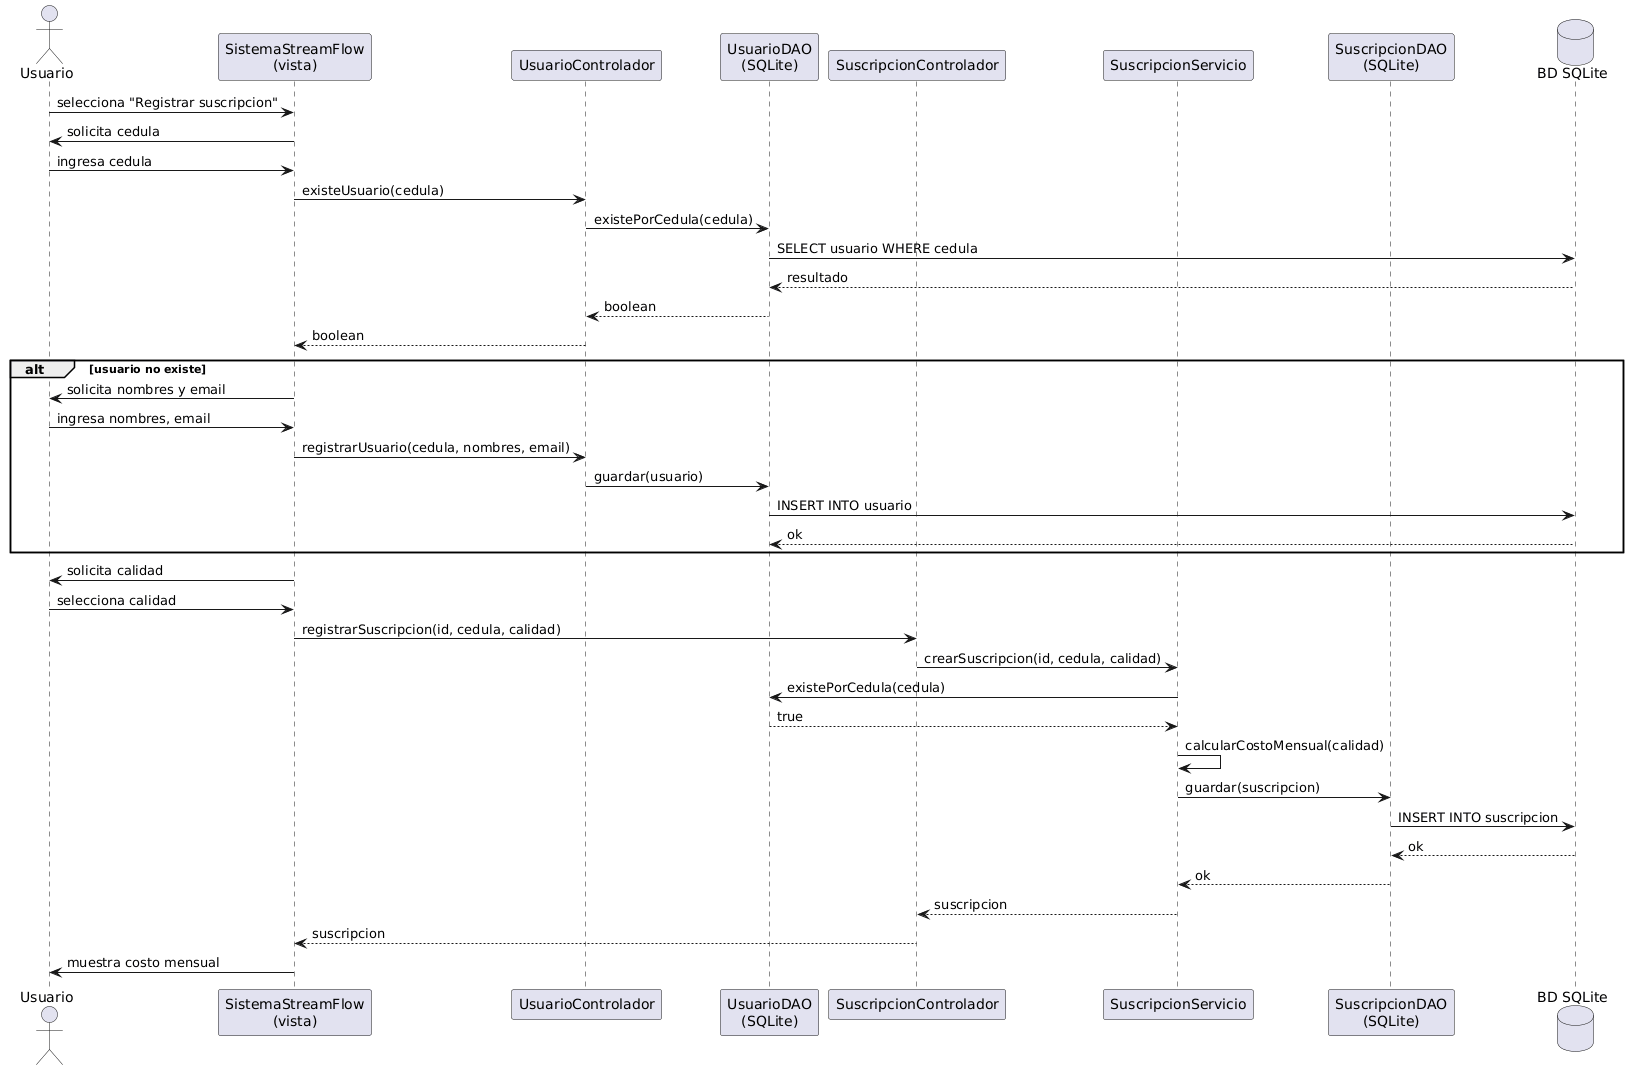

The diagram above was rendered by PlantUML. Its source (embedded in the PNG):
@startuml
actor Usuario as user
participant "SistemaStreamFlow\n(vista)" as vista
participant "UsuarioControlador" as ucontrol
participant "UsuarioDAO\n(SQLite)" as udao
participant "SuscripcionControlador" as scontrol
participant "SuscripcionServicio" as sserv
participant "SuscripcionDAO\n(SQLite)" as sdao
database "BD SQLite" as db

user -> vista : selecciona "Registrar suscripcion"
vista -> user : solicita cedula
user -> vista : ingresa cedula
vista -> ucontrol : existeUsuario(cedula)
ucontrol -> udao : existePorCedula(cedula)
udao -> db : SELECT usuario WHERE cedula
db --> udao : resultado
udao --> ucontrol : boolean
ucontrol --> vista : boolean

alt usuario no existe
    vista -> user : solicita nombres y email
    user -> vista : ingresa nombres, email
    vista -> ucontrol : registrarUsuario(cedula, nombres, email)
    ucontrol -> udao : guardar(usuario)
    udao -> db : INSERT INTO usuario
    db --> udao : ok
end

vista -> user : solicita calidad
user -> vista : selecciona calidad
vista -> scontrol : registrarSuscripcion(id, cedula, calidad)
scontrol -> sserv : crearSuscripcion(id, cedula, calidad)
sserv -> udao : existePorCedula(cedula)
udao --> sserv : true
sserv -> sserv : calcularCostoMensual(calidad)
sserv -> sdao : guardar(suscripcion)
sdao -> db : INSERT INTO suscripcion
db --> sdao : ok
sdao --> sserv : ok
sserv --> scontrol : suscripcion
scontrol --> vista : suscripcion
vista -> user : muestra costo mensual
@enduml